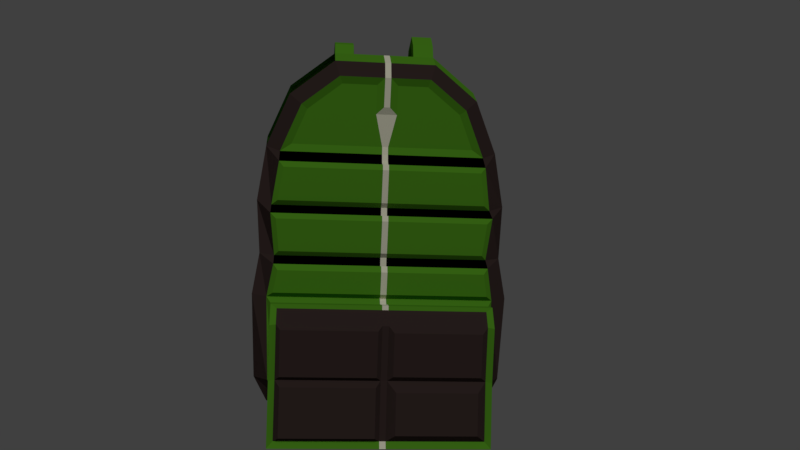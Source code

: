 # Source: Inventory_Backpack.blend  (saved by Blender 2.82.7; exported with 4.5.12 LTS)
import bpy
from mathutils import Matrix  # noqa: F401  (used for matrix-valued properties, if any)

bpy.ops.wm.read_factory_settings(use_empty=True)
scene = bpy.context.scene
scene.name = 'Scene'

# ---- collections
col_collection_1 = bpy.data.collections.new('Collection 1'); scene.collection.children.link(col_collection_1)

# ---- materials (node trees are filled in below, after node groups)
mat_green = bpy.data.materials.new('Green')
mat_green.alpha_threshold = 0.0
mat_green.use_transparent_shadow = False
mat_green.diffuse_color = (0.0887, 0.2957, 0.01699, 1.0)
mat_green.roughness = 0.5
mat_green.specular_intensity = 0.0
mat_black = bpy.data.materials.new('Black')
mat_black.alpha_threshold = 0.0
mat_black.use_transparent_shadow = False
mat_black.diffuse_color = (0.0, 0.0, 0.0, 1.0)
mat_black.roughness = 0.5
mat_silver = bpy.data.materials.new('Silver')
mat_silver.alpha_threshold = 0.0
mat_silver.use_transparent_shadow = False
mat_silver.diffuse_color = (0.8, 0.781, 0.6079, 1.0)
mat_silver.roughness = 0.5
mat_charchoal = bpy.data.materials.new('Charchoal')
mat_charchoal.alpha_threshold = 0.0
mat_charchoal.use_transparent_shadow = False
mat_charchoal.diffuse_color = (0.04445, 0.02876, 0.02626, 1.0)
mat_charchoal.roughness = 0.5
mat_charchoal.specular_intensity = 0.0

# ---- material node trees

# ---- world
world_world = bpy.data.worlds.new('World'); scene.world = world_world
world_world.color = (0.05088, 0.05088, 0.05088)
world_world.use_sun_shadow = False
world_world.sun_shadow_jitter_overblur = 0.0
world_world.cycles.sampling_method = 'MANUAL'

# ---- cameras
cam_camera_001 = bpy.data.cameras.new('Camera.001')
cam_camera_001.clip_end = 100.0
cam_camera_001.lens = 35.0
cam_camera_001.sensor_width = 32.0
cam_camera_001.sensor_height = 18.0
cam_camera_001.display_size = 2.0
cam_camera_001.dof.focus_distance = 0.0
cam_camera_001.dof.aperture_fstop = 128.0
cam_camera_001.dof.aperture_blades = 6

# ---- lights
light_sun = bpy.data.lights.new('Sun', 'SUN')
light_sun.transmission_factor = 0.0
light_sun.angle = 0.1993
light_sun.energy = 1.0
light_sun.shadow_buffer_clip_start = 0.5
light_sun.shadow_soft_size = 0.1
light_sun.shadow_cascade_max_distance = 1000.0

# ---- meshes
me_plane = bpy.data.meshes.new('Plane')
me_plane.from_pydata([(-1.158, -1.72, 3.145e-08), (1.158, -1.72, 3.145e-08), (-2.648, 2.955, -8.547e-08), (2.648, 2.955, -8.547e-08), (-1.792, -1.516, 2.62e-08), (1.792, -1.516, 2.62e-08), (2.33, -1.126, 1.615e-08), (-2.33, -1.126, 1.615e-08), (2.604, -0.6533, 3.954e-09), (-2.604, -0.6533, 3.954e-09), (2.678, 1.097, -4.118e-08), (-2.678, 1.097, -4.118e-08), (2.553, 1.898, -6.184e-08), (-2.553, 1.898, -6.184e-08), (-2.497, 4.222, -1.409e-07), (2.497, 4.222, -1.409e-07), (-2.019, 5.349, -1.901e-07), (2.019, 5.349, -1.901e-07), (-1.077, 6.084, -2.222e-07), (1.077, 6.084, -2.222e-07), (-1.831, -1.586, 0.1829), (-1.183, -1.794, 0.1829), (1.183, -1.794, 0.1829), (2.61, 1.903, 0.1829), (2.706, 2.984, 0.1829), (-2.706, 2.984, 0.1829), (-2.381, -1.187, 0.1829), (1.831, -1.586, 0.1829), (2.381, -1.187, 0.1829), (-2.661, -0.7042, 0.1829), (2.661, -0.7042, 0.1829), (-2.737, 1.084, 0.1829), (2.737, 1.084, 0.1829), (-2.61, 1.903, 0.1829), (2.552, 4.279, 0.1829), (-2.552, 4.279, 0.1829), (2.064, 5.43, 0.1829), (-2.064, 5.43, 0.1829), (1.101, 6.181, 0.1829), (-1.101, 6.181, 0.1829), (-1.686, -1.3, 2.485), (-1.134, -1.478, 2.485), (1.134, -1.478, 2.485), (2.216, 1.491, 1.92), (-2.141, -0.9709, 2.485), (1.686, -1.3, 2.485), (2.141, -0.9709, 2.485), (-2.154, -0.411, 2.492), (2.154, -0.411, 2.492), (-2.208, 0.8645, 2.351), (2.208, 0.8645, 2.351), (-2.216, 1.491, 1.92), (-1.831, -1.586, 2.175), (-1.183, -1.794, 2.175), (1.183, -1.794, 2.175), (2.61, 1.903, 1.536), (-2.381, -1.187, 2.175), (1.831, -1.586, 2.175), (2.381, -1.187, 2.175), (-2.661, -0.7042, 2.038), (2.661, -0.7042, 2.038), (-2.737, 1.084, 1.853), (2.737, 1.084, 1.853), (-2.61, 1.903, 1.536), (2.61, 1.903, 1.536), (2.706, 2.984, 1.131), (2.307, 2.659, 1.599), (-2.307, 2.659, 1.599), (-2.706, 2.984, 1.131), (-2.61, 1.903, 1.536), (2.194, 2.001, 1.748), (-2.194, 2.001, 1.748), (2.254, 3.031, 1.345), (-2.254, 3.031, 1.345), (2.159, 3.793, 1.196), (-2.159, 3.793, 1.196), (-2.552, 4.121, 0.6833), (-2.706, 2.984, 1.131), (2.706, 2.984, 1.131), (2.552, 4.121, 0.6833), (1.998, 4.201, 0.834), (-1.998, 4.201, 0.834), (1.672, 4.971, 0.834), (-1.805, 5.073, 0.8944), (-2.064, 5.272, 0.6833), (-2.552, 4.121, 0.6833), (2.552, 4.121, 0.6833), (2.064, 5.272, 0.6833), (1.101, 6.024, 0.6833), (-1.101, 6.024, 0.6833), (0.9363, 5.545, 0.834), (-0.9363, 5.545, 0.834), (2.348, -0.6131, 2.485), (-2.348, -0.6131, 2.485), (2.287, 1.178, 2.092), (-2.287, 1.178, 2.092), (0.1194, -1.72, 3.145e-08), (0.1194, 2.955, -8.547e-08), (0.1194, -1.516, 2.62e-08), (0.1194, -1.126, 1.615e-08), (0.1194, -0.6533, 3.954e-09), (0.1194, 1.097, -4.118e-08), (0.1194, 1.898, -6.184e-08), (0.1194, 4.222, -1.409e-07), (0.1194, 5.349, -1.901e-07), (0.1194, 6.084, -2.222e-07), (0.1194, -1.794, 0.1829), (0.1194, 6.181, 0.1829), (0.1194, -1.794, 2.175), (0.1194, -1.3, 2.485), (0.1194, -0.9709, 2.485), (0.1194, -0.6131, 2.485), (0.1194, 1.178, 2.092), (0.1194, 1.491, 1.92), (0.1194, -1.478, 2.485), (0.1194, 2.659, 1.599), (0.1194, 2.001, 1.748), (0.1194, 3.031, 1.345), (0.1194, 3.793, 1.196), (0.1194, 4.201, 0.834), (0.1194, 5.073, 0.8944), (0.1194, 6.024, 0.6833), (0.2816, 5.545, 0.834), (0.1194, -0.411, 2.492), (0.1194, 0.8645, 2.351), (-0.01203, 2.955, -8.547e-08), (-0.01203, -1.516, 2.62e-08), (-0.01203, -1.126, 1.615e-08), (-0.01203, -0.6533, 3.954e-09), (-0.01203, 1.097, -4.118e-08), (-0.01203, 1.898, -6.184e-08), (-0.01203, 4.222, -1.409e-07), (-0.01203, 5.349, -1.901e-07), (-0.01203, 6.084, -2.222e-07), (-0.01203, 6.181, 0.1829), (-0.01203, -1.3, 2.485), (-0.01203, -0.9709, 2.485), (-0.01203, -0.6131, 2.485), (-0.01203, 1.178, 2.092), (-0.01203, 1.491, 1.92), (-0.01203, 2.659, 1.599), (-0.01203, 2.001, 1.748), (-0.01203, 3.031, 1.345), (-0.01203, 3.793, 1.196), (-0.01203, 4.201, 0.834), (-0.1742, 4.911, 0.834), (-0.01203, 6.024, 0.6833), (-0.1742, 5.545, 0.834), (-0.01203, -0.411, 2.492), (-0.01203, 0.8645, 2.351), (-0.01203, -1.72, 3.145e-08), (-0.01203, -1.794, 0.1829), (-0.01203, -1.794, 2.175), (-0.01203, -1.478, 2.485), (2.237, -0.4971, 2.489), (-2.237, -0.4971, 2.489), (-2.299, 0.9507, 2.197), (2.299, 0.9507, 2.197), (0.1194, 0.9507, 2.197), (0.1194, -0.4971, 2.489), (-0.01203, 0.9507, 2.197), (-0.01203, -0.4971, 2.489), (-0.01203, 0.9033, 2.509), (-2.208, 0.9033, 2.509), (-2.299, 1.076, 2.473), (2.208, 0.9033, 2.509), (0.1194, 0.9033, 2.509), (2.299, 1.076, 2.473), (0.1194, 1.076, 2.473), (-0.01203, 1.076, 2.473), (-0.01203, 0.9446, 2.681), (-2.208, 0.9446, 2.681), (-2.172, 1.031, 2.731), (2.208, 0.9446, 2.681), (0.1194, 0.9446, 2.681), (2.172, 1.031, 2.731), (0.1194, 1.031, 2.731), (-0.01203, 1.031, 2.731), (-0.01203, 0.6522, 2.935), (-2.208, 0.6522, 2.935), (-2.085, 0.6868, 3.092), (2.208, 0.6522, 2.935), (0.1194, 0.6522, 2.935), (2.058, 0.6599, 3.106), (0.2333, 0.6599, 3.106), (-0.09896, 0.6868, 3.092), (-0.01203, -0.4042, 3.012), (-2.208, -0.4042, 3.012), (-2.085, -0.274, 3.193), (2.208, -0.4042, 3.012), (0.1194, -0.4042, 3.012), (2.058, -0.2472, 3.201), (0.2333, -0.2472, 3.201), (-0.09896, -0.274, 3.193), (-0.01203, -1.626, 3.338), (-2.208, -1.626, 3.338), (-2.068, -1.455, 3.513), (2.208, -1.626, 3.338), (0.1194, -1.626, 3.338), (1.993, -1.382, 3.534), (0.2981, -1.382, 3.534), (-0.1155, -1.455, 3.513), (2.299, 1.119, 2.706), (2.299, 0.7732, 3.064), (-0.01203, 1.119, 2.706), (-2.299, 1.119, 2.706), (0.1194, 1.119, 2.706), (-2.299, 0.7732, 3.064), (2.299, -0.3605, 3.183), (-2.299, -0.3605, 3.183), (-0.01203, -1.678, 3.506), (-2.299, -1.678, 3.506), (0.1194, -1.678, 3.506), (2.299, -1.678, 3.506), (0.6817, -1.72, 3.145e-08), (0.6955, -1.794, 0.1829), (0.6955, -1.794, 2.175), (0.6687, -1.478, 2.485), (1.489, 2.955, -8.547e-08), (1.025, -1.516, 2.62e-08), (1.316, -1.126, 1.615e-08), (1.465, -0.6533, 3.954e-09), (1.505, 1.097, -4.118e-08), (1.438, 1.898, -6.184e-08), (1.407, 4.222, -1.409e-07), (1.148, 5.349, -1.901e-07), (0.6381, 6.084, -2.222e-07), (0.6509, 6.181, 0.1829), (0.9681, -1.3, 2.485), (1.214, -0.9709, 2.485), (1.327, -0.6131, 2.485), (1.365, 1.178, 2.092), (1.296, 1.491, 1.92), (1.348, 2.659, 1.599), (1.296, 2.001, 1.748), (1.348, 3.031, 1.345), (1.27, 3.793, 1.196), (1.27, 4.201, 0.834), (1.032, 5.073, 0.834), (0.6509, 6.024, 0.6833), (0.592, 5.545, 0.834), (1.221, -0.411, 2.492), (1.251, 0.8645, 2.351), (1.266, -0.4971, 2.489), (1.3, 0.9507, 2.197), (1.251, 0.9033, 2.509), (1.3, 1.076, 2.473), (1.251, 0.9446, 2.681), (1.3, 1.119, 2.706), (1.251, 0.6522, 2.935), (1.231, 0.6599, 3.106), (1.251, -0.4042, 3.012), (1.231, -0.2472, 3.201), (1.251, -1.626, 3.338), (1.3, -1.678, 3.506), (1.231, 1.031, 2.731), (1.231, -1.382, 3.534), (1.101, 6.427, 0.004495), (1.077, 6.269, -0.129), (0.6381, 6.269, -0.129), (0.6509, 6.427, 0.004495), (1.101, 6.626, -0.4037), (1.077, 6.421, -0.436), (0.6381, 6.421, -0.436), (0.6509, 6.626, -0.4037), (1.101, 6.31, -0.9661), (1.077, 6.118, -0.8887), (0.6381, 6.118, -0.8887), (0.6509, 6.31, -0.9661), (1.101, 3.999, -1.469), (1.077, 3.905, -1.284), (0.6381, 3.905, -1.284), (0.6509, 3.999, -1.469), (-1.638, 2.955, -8.547e-08), (-1.11, -1.516, 2.62e-08), (-1.442, -1.126, 1.615e-08), (-1.61, -0.6533, 3.954e-09), (-1.657, 1.097, -4.118e-08), (-1.579, 1.898, -6.184e-08), (-1.545, 4.222, -1.409e-07), (-1.25, 5.349, -1.901e-07), (-0.6689, 6.084, -2.222e-07), (-0.6835, 6.181, 0.1829), (-1.045, -1.3, 2.485), (-1.325, -0.9709, 2.485), (-1.453, -0.6131, 2.485), (-1.497, 1.178, 2.092), (-1.418, 1.491, 1.92), (-1.478, 2.659, 1.599), (-1.418, 2.001, 1.748), (-1.478, 3.031, 1.345), (-1.388, 3.793, 1.196), (-1.388, 4.201, 0.834), (-1.118, 5.073, 0.834), (-0.6835, 6.024, 0.6833), (-0.6165, 5.545, 0.834), (-1.333, -0.411, 2.492), (-1.366, 0.8645, 2.351), (-0.7187, -1.72, 3.145e-08), (-0.7344, -1.794, 0.1829), (-0.7344, -1.794, 2.175), (-0.7038, -1.478, 2.485), (-1.422, 0.9507, 2.197), (-1.384, -0.4971, 2.489), (-1.366, 0.9033, 2.509), (-1.422, 1.076, 2.473), (-1.366, 0.9446, 2.681), (-1.422, 1.119, 2.706), (-1.366, 0.6522, 2.935), (-1.344, 0.6868, 3.092), (-1.366, -0.4042, 3.012), (-1.344, -0.274, 3.193), (-1.366, -1.626, 3.338), (-1.422, -1.678, 3.506), (-1.344, 1.031, 2.731), (-1.344, -1.455, 3.513), (-0.6689, 6.199, -0.09101), (-1.077, 6.199, -0.09101), (-0.6835, 6.382, 0.006569), (-1.101, 6.382, 0.006569), (-0.6689, 6.214, -0.418), (-1.077, 6.214, -0.418), (-0.6835, 6.422, -0.4167), (-1.101, 6.422, -0.4167), (-0.6689, 6.046, -0.7888), (-1.077, 6.046, -0.7888), (-0.6835, 6.199, -0.9289), (-1.101, 6.199, -0.9289), (-0.6689, 4.811, -0.995), (-1.077, 4.811, -0.995), (-0.6835, 4.825, -1.202), (-1.101, 4.825, -1.202), (0.2981, -0.534, 3.326), (0.1194, 0.7732, 2.998), (1.231, 0.7732, 2.998), (1.231, -0.534, 3.326), (2.172, 0.7732, 2.998), (1.993, -0.534, 3.326), (-0.01203, 0.7732, 2.998), (-0.1155, -0.4609, 3.269), (-1.344, 0.7732, 2.998), (-2.172, 0.7732, 2.998), (-1.344, -0.4609, 3.269), (-2.068, -0.4609, 3.269), (-1.344, -0.3605, 3.117), (-2.172, -0.3605, 3.117), (-0.01203, -0.3605, 3.117), (-0.01203, -1.555, 3.41), (-1.344, -1.555, 3.41), (-2.172, -1.555, 3.41), (1.231, -0.3605, 3.117), (0.1194, -0.3605, 3.117), (0.1194, -1.555, 3.41), (1.231, -1.555, 3.41), (2.172, -0.3605, 3.117), (2.172, -1.555, 3.41), (-1.388, 3.894, 0.9711), (-2.159, 3.894, 0.9711), (-1.672, 4.971, 0.834), (2.159, 3.894, 0.9711), (1.805, 5.073, 0.8944), (-0.6165, 5.708, 0.8944), (-0.9921, 5.708, 0.8944), (0.9921, 5.708, 0.8944), (1.27, 3.894, 0.9711), (0.1194, 3.894, 0.9711), (0.592, 5.708, 0.8944), (0.1194, 5.708, 0.8944), (0.2816, 4.911, 0.834), (-0.01203, 3.894, 0.9711), (-0.01203, 5.073, 0.8944), (-0.01203, 5.708, 0.8944), (-1.388, 3.755, 1.345), (-2.144, 3.755, 1.345), (2.243, 4.039, 0.8944), (2.144, 3.755, 1.345), (-2.243, 4.039, 0.8944), (-1.388, 4.039, 0.8944), (1.27, 3.755, 1.345), (0.1194, 3.755, 1.345), (1.27, 4.039, 0.8944), (0.1194, 4.039, 0.8944), (-0.01203, 3.755, 1.345), (-0.01203, 4.039, 0.8944), (-1.478, 2.721, 1.352), (-2.307, 2.721, 1.352), (-1.388, 3.87, 1.273), (-2.243, 3.87, 1.273), (2.307, 2.721, 1.352), (2.243, 3.87, 1.273), (1.348, 2.721, 1.352), (0.1194, 2.721, 1.352), (1.27, 3.87, 1.273), (0.1194, 3.87, 1.273), (-0.01203, 2.721, 1.352), (-0.01203, 3.87, 1.273), (-1.478, 2.705, 1.748), (-2.268, 2.705, 1.748), (-2.388, 2.916, 1.273), (2.268, 2.705, 1.748), (2.388, 2.916, 1.273), (-1.478, 2.916, 1.273), (1.348, 2.705, 1.748), (0.1194, 2.705, 1.748), (1.348, 2.916, 1.273), (0.1194, 2.916, 1.273), (-0.01203, 2.705, 1.748), (-0.01203, 2.916, 1.273), (-1.478, 2.814, 1.678), (-2.388, 2.814, 1.678), (-1.418, 1.552, 1.749), (-2.216, 1.552, 1.749), (2.216, 1.552, 1.749), (2.388, 2.814, 1.678), (1.348, 2.814, 1.678), (0.1194, 2.814, 1.678), (1.296, 1.552, 1.749), (0.1194, 1.552, 1.749), (-0.01203, 2.814, 1.678), (-0.01203, 1.552, 1.749), (-1.418, 1.669, 2.092), (-2.198, 1.669, 2.092), (-2.291, 1.893, 1.678), (2.291, 1.893, 1.678), (2.198, 1.669, 2.092), (-1.418, 1.893, 1.678), (1.296, 1.669, 2.092), (0.1194, 1.669, 2.092), (1.296, 1.893, 1.678), (0.1194, 1.893, 1.678), (-0.01203, 1.669, 2.092), (-0.01203, 1.893, 1.678), (-1.497, 1.067, 1.99), (-2.42, 1.067, 1.99), (-1.418, 1.78, 1.99), (-2.291, 1.78, 1.99), (2.42, 1.067, 1.99), (2.291, 1.78, 1.99), (1.365, 1.067, 1.99), (0.1194, 1.067, 1.99), (1.296, 1.78, 1.99), (0.1194, 1.78, 1.99), (-0.01203, 1.067, 1.99), (-0.01203, 1.78, 1.99)], [], [(223, 218, 3, 12), (214, 219, 5, 1), (219, 220, 6, 5), (220, 221, 8, 6), (221, 222, 10, 8), (222, 223, 12, 10), (218, 224, 15, 3), (224, 225, 17, 15), (225, 226, 19, 17), (26, 20, 52, 56), (31, 29, 59, 61), (28, 30, 60, 58), (4, 0, 21, 20), (9, 7, 26, 29), (16, 14, 35, 37), (214, 1, 22, 215), (10, 12, 23, 32), (15, 17, 36, 34), (12, 3, 24, 23), (2, 13, 33, 25), (6, 8, 30, 28), (18, 39, 319, 317), (11, 9, 29, 31), (18, 16, 37, 39), (7, 4, 20, 26), (17, 19, 38, 36), (1, 5, 27, 22), (14, 2, 25, 35), (8, 10, 32, 30), (3, 15, 34, 24), (13, 11, 31, 33), (5, 6, 28, 27), (217, 42, 45, 228), (228, 45, 46, 229), (229, 46, 92, 230), (241, 48, 50, 242), (231, 94, 424, 426), (22, 27, 57, 54), (33, 69, 68, 25), (30, 32, 62, 60), (33, 31, 61, 63), (27, 28, 58, 57), (20, 21, 53, 52), (29, 26, 56, 59), (215, 22, 54, 216), (32, 23, 55, 62), (41, 40, 52, 53), (301, 41, 53, 300), (232, 43, 412, 416), (40, 44, 56, 52), (45, 42, 54, 57), (46, 45, 57, 58), (44, 93, 59, 56), (92, 46, 58, 60), (93, 433, 61, 59), (436, 92, 60, 62), (433, 435, 63, 61), (437, 436, 62, 55), (63, 435, 422, 69), (437, 55, 64, 423), (24, 65, 64, 23), (234, 70, 399, 402), (413, 423, 64, 65), (422, 409, 68, 69), (413, 65, 78, 400), (68, 409, 398, 77), (233, 66, 388, 390), (235, 72, 375, 378), (227, 239, 88, 38), (398, 387, 76, 77), (389, 400, 78, 79), (38, 88, 87, 36), (389, 79, 86, 374), (36, 87, 86, 34), (34, 79, 78, 24), (76, 387, 376, 85), (237, 80, 82, 238), (238, 82, 90, 240), (376, 83, 84, 85), (360, 374, 86, 87), (366, 363, 88, 239), (83, 362, 89, 84), (363, 360, 87, 88), (236, 74, 359, 364), (25, 77, 76, 35), (303, 155, 93, 285), (244, 157, 436, 438), (155, 156, 433, 93), (157, 154, 92, 436), (160, 158, 439, 442), (243, 159, 111, 230), (143, 118, 365, 369), (371, 367, 121, 146), (370, 120, 367, 371), (144, 119, 368, 145), (134, 146, 121, 107), (142, 117, 379, 382), (140, 115, 391, 394), (141, 116, 403, 406), (139, 113, 417, 419), (217, 114, 108, 216), (151, 106, 108, 152), (138, 112, 427, 430), (148, 123, 124, 149), (136, 110, 111, 137), (135, 109, 110, 136), (153, 114, 109, 135), (226, 105, 107, 227), (150, 96, 106, 151), (132, 133, 105, 104), (131, 132, 104, 103), (125, 131, 103, 97), (129, 130, 102, 101), (128, 129, 101, 100), (127, 128, 100, 99), (126, 127, 99, 98), (150, 126, 98, 96), (130, 125, 97, 102), (278, 273, 125, 130), (298, 274, 126, 150), (274, 275, 127, 126), (275, 276, 128, 127), (276, 277, 129, 128), (277, 278, 130, 129), (273, 279, 131, 125), (279, 280, 132, 131), (280, 281, 133, 132), (298, 150, 151, 299), (301, 153, 135, 283), (283, 135, 136, 284), (284, 136, 137, 285), (296, 148, 149, 297), (286, 138, 430, 420), (299, 151, 152, 300), (287, 139, 419, 410), (289, 141, 406, 396), (288, 140, 394, 384), (290, 142, 382, 372), (282, 294, 146, 134), (292, 144, 145, 293), (293, 145, 147, 295), (361, 371, 146, 294), (291, 143, 369, 356), (302, 160, 442, 432), (159, 161, 137, 111), (114, 153, 152, 108), (105, 133, 134, 107), (123, 148, 161, 159), (156, 49, 163, 164), (241, 123, 159, 243), (50, 157, 167, 165), (50, 48, 154, 157), (47, 49, 156, 155), (244, 158, 168, 246), (296, 47, 155, 303), (162, 166, 174, 170), (305, 164, 205, 307), (246, 168, 206, 248), (149, 124, 166, 162), (158, 160, 169, 168), (242, 50, 165, 245), (302, 156, 164, 305), (297, 149, 162, 304), (306, 170, 178, 308), (247, 173, 181, 249), (173, 202, 203, 181), (164, 163, 171, 205), (168, 169, 204, 206), (165, 167, 202, 173), (245, 165, 173, 247), (304, 162, 170, 306), (249, 181, 189, 251), (181, 203, 208, 189), (333, 338, 346, 351), (255, 176, 333, 334), (314, 172, 341, 340), (170, 174, 182, 178), (205, 171, 179, 207), (176, 177, 338, 333), (351, 346, 347, 352), (209, 187, 195, 211), (186, 190, 198, 194), (308, 178, 186, 310), (250, 184, 192, 252), (309, 180, 188, 311), (178, 182, 190, 186), (207, 179, 187, 209), (312, 194, 210, 313), (194, 198, 212, 210), (253, 197, 213, 254), (189, 208, 213, 197), (251, 189, 197, 253), (310, 186, 194, 312), (335, 332, 200, 256), (342, 343, 196, 315), (175, 336, 203, 202), (314, 177, 204, 307), (177, 176, 206, 204), (255, 175, 202, 248), (341, 172, 205, 207), (336, 354, 208, 203), (345, 341, 207, 209), (348, 349, 211, 313), (352, 347, 210, 212), (353, 352, 212, 254), (349, 345, 209, 211), (354, 355, 213, 208), (355, 353, 254, 213), (176, 255, 248, 206), (337, 335, 256, 199), (190, 251, 253, 198), (198, 253, 254, 212), (183, 250, 252, 191), (175, 255, 334, 336), (182, 249, 251, 190), (166, 245, 247, 174), (174, 247, 249, 182), (124, 242, 245, 166), (167, 246, 248, 202), (157, 244, 246, 167), (48, 241, 243, 154), (227, 38, 257, 260), (42, 217, 216, 54), (154, 243, 230, 92), (158, 244, 438, 439), (118, 236, 364, 365), (367, 366, 239, 121), (368, 238, 240, 122), (119, 237, 238, 368), (107, 121, 239, 227), (117, 235, 378, 379), (115, 233, 390, 391), (116, 234, 402, 403), (113, 232, 416, 417), (106, 215, 216, 108), (112, 231, 426, 427), (123, 241, 242, 124), (110, 229, 230, 111), (109, 228, 229, 110), (114, 217, 228, 109), (96, 214, 215, 106), (104, 105, 226, 225), (103, 104, 225, 224), (97, 103, 224, 218), (101, 102, 223, 222), (100, 101, 222, 221), (99, 100, 221, 220), (98, 99, 220, 219), (96, 98, 219, 214), (102, 97, 218, 223), (260, 257, 261, 264), (226, 227, 260, 259), (38, 19, 258, 257), (19, 226, 259, 258), (264, 261, 265, 268), (257, 258, 262, 261), (259, 260, 264, 263), (258, 259, 263, 262), (267, 268, 272, 271), (261, 262, 266, 265), (263, 264, 268, 267), (262, 263, 267, 266), (270, 271, 272, 269), (266, 267, 271, 270), (268, 265, 269, 272), (265, 266, 270, 269), (347, 348, 313, 210), (172, 314, 307, 205), (339, 342, 315, 201), (187, 310, 312, 195), (195, 312, 313, 211), (185, 309, 311, 193), (179, 308, 310, 187), (177, 314, 340, 338), (163, 304, 306, 171), (171, 306, 308, 179), (49, 297, 304, 163), (160, 302, 305, 169), (169, 305, 307, 204), (148, 296, 303, 161), (156, 302, 432, 433), (75, 291, 356, 357), (362, 361, 294, 89), (358, 293, 295, 91), (81, 292, 293, 358), (39, 89, 294, 282), (73, 290, 372, 373), (67, 288, 384, 385), (71, 289, 396, 397), (51, 287, 410, 411), (21, 299, 300, 53), (95, 286, 420, 421), (47, 296, 297, 49), (44, 284, 285, 93), (40, 283, 284, 44), (41, 301, 283, 40), (0, 298, 299, 21), (16, 18, 281, 280), (14, 16, 280, 279), (2, 14, 279, 273), (11, 13, 278, 277), (9, 11, 277, 276), (7, 9, 276, 275), (4, 7, 275, 274), (0, 4, 274, 298), (13, 2, 273, 278), (161, 303, 285, 137), (153, 301, 300, 152), (133, 281, 282, 134), (317, 319, 323, 321), (39, 282, 318, 319), (281, 18, 317, 316), (282, 281, 316, 318), (322, 320, 324, 326), (316, 317, 321, 320), (318, 316, 320, 322), (319, 318, 322, 323), (325, 327, 331, 329), (323, 322, 326, 327), (321, 323, 327, 325), (320, 321, 325, 324), (328, 329, 331, 330), (324, 325, 329, 328), (326, 324, 328, 330), (327, 326, 330, 331), (192, 184, 333, 351), (184, 250, 334, 333), (252, 192, 351, 350), (183, 191, 354, 336), (250, 183, 336, 334), (191, 252, 350, 354), (185, 193, 346, 338), (180, 309, 340, 341), (311, 188, 345, 344), (188, 180, 341, 345), (309, 185, 338, 340), (193, 311, 344, 346), (343, 342, 344, 345), (339, 201, 347, 346), (315, 196, 349, 348), (196, 343, 345, 349), (342, 339, 346, 344), (201, 315, 348, 347), (332, 335, 350, 351), (200, 332, 351, 352), (256, 200, 352, 353), (337, 199, 355, 354), (335, 337, 354, 350), (199, 256, 353, 355), (292, 81, 376, 377), (81, 358, 83, 376), (82, 80, 374, 360), (91, 295, 361, 362), (358, 91, 362, 83), (90, 82, 360, 363), (237, 119, 381, 380), (122, 240, 366, 367), (368, 122, 367, 120), (119, 144, 383, 381), (145, 368, 120, 370), (147, 145, 370, 371), (80, 237, 380, 374), (240, 90, 363, 366), (144, 292, 377, 383), (295, 147, 371, 361), (291, 75, 387, 386), (359, 74, 389, 374), (75, 357, 376, 387), (357, 356, 377, 376), (236, 118, 393, 392), (365, 364, 380, 381), (118, 143, 395, 393), (369, 365, 381, 383), (74, 236, 392, 389), (364, 359, 374, 380), (143, 291, 386, 395), (356, 369, 383, 377), (290, 73, 398, 401), (373, 372, 386, 387), (73, 373, 387, 398), (375, 72, 400, 389), (235, 117, 405, 404), (379, 378, 392, 393), (117, 142, 407, 405), (382, 379, 393, 395), (72, 235, 404, 400), (378, 375, 389, 392), (142, 290, 401, 407), (372, 382, 395, 386), (288, 67, 409, 408), (67, 385, 398, 409), (388, 66, 413, 400), (385, 384, 401, 398), (233, 115, 415, 414), (391, 390, 404, 405), (115, 140, 418, 415), (394, 391, 405, 407), (66, 233, 414, 413), (390, 388, 400, 404), (140, 288, 408, 418), (384, 394, 407, 401), (397, 396, 408, 409), (289, 71, 422, 425), (399, 70, 423, 413), (71, 397, 409, 422), (403, 402, 414, 415), (234, 116, 429, 428), (406, 403, 415, 418), (116, 141, 431, 429), (402, 399, 413, 414), (70, 234, 428, 423), (396, 406, 418, 408), (141, 289, 425, 431), (287, 51, 435, 434), (51, 411, 422, 435), (412, 43, 437, 423), (411, 410, 425, 422), (232, 113, 441, 440), (417, 416, 428, 429), (113, 139, 443, 441), (419, 417, 429, 431), (43, 232, 440, 437), (416, 412, 423, 428), (139, 287, 434, 443), (410, 419, 431, 425), (286, 95, 433, 432), (421, 420, 434, 435), (95, 421, 435, 433), (424, 94, 436, 437), (231, 112, 439, 438), (427, 426, 440, 441), (112, 138, 442, 439), (430, 427, 441, 443), (94, 231, 438, 436), (426, 424, 437, 440), (138, 286, 432, 442), (420, 430, 443, 434)])
me_plane.polygons.foreach_set('material_index', [0, 0, 0, 0, 0, 0, 0, 0, 0, 0, 0, 0, 0, 0, 0, 0, 0, 0, 0, 0, 0, 0, 0, 0, 0, 0, 0, 0, 0, 0, 0, 0, 0, 0, 0, 0, 0, 0, 0, 0, 0, 0, 0, 0, 0, 0, 3, 3, 1, 3, 3, 3, 3, 3, 3, 3, 3, 3, 3, 3, 0, 0, 3, 3, 3, 3, 1, 0, 0, 3, 3, 0, 3, 0, 0, 3, 0, 0, 3, 3, 3, 3, 3, 1, 0, 0, 0, 0, 0, 2, 0, 2, 2, 2, 2, 2, 2, 2, 2, 2, 3, 2, 2, 2, 2, 2, 2, 0, 2, 2, 2, 2, 2, 2, 2, 2, 2, 2, 0, 0, 0, 0, 0, 0, 0, 0, 0, 0, 0, 0, 0, 0, 0, 0, 1, 0, 1, 0, 0, 0, 0, 3, 1, 0, 2, 2, 2, 2, 0, 0, 0, 0, 0, 0, 0, 2, 0, 0, 2, 2, 0, 0, 0, 0, 0, 0, 0, 2, 0, 0, 0, 0, 0, 3, 3, 3, 2, 0, 3, 3, 0, 2, 0, 3, 3, 2, 0, 0, 2, 0, 0, 0, 0, 3, 3, 0, 0, 2, 0, 0, 0, 0, 0, 2, 0, 0, 0, 0, 0, 3, 0, 0, 3, 3, 0, 0, 0, 0, 0, 0, 0, 0, 3, 0, 0, 1, 3, 0, 0, 0, 0, 1, 0, 1, 0, 0, 0, 0, 0, 0, 0, 0, 0, 0, 0, 0, 0, 0, 0, 0, 0, 0, 0, 0, 0, 0, 0, 0, 0, 0, 0, 0, 0, 0, 0, 0, 0, 0, 3, 0, 0, 3, 0, 3, 0, 0, 0, 0, 0, 0, 0, 1, 3, 0, 0, 0, 0, 1, 0, 1, 0, 0, 0, 0, 0, 0, 0, 0, 0, 0, 0, 0, 0, 0, 0, 0, 0, 3, 0, 0, 0, 0, 0, 0, 0, 0, 0, 0, 0, 0, 0, 0, 0, 0, 0, 3, 3, 3, 3, 3, 3, 3, 3, 3, 3, 3, 3, 3, 3, 3, 3, 3, 3, 3, 3, 3, 3, 3, 3, 0, 0, 0, 0, 0, 0, 0, 0, 0, 2, 2, 0, 0, 0, 0, 0, 1, 1, 1, 1, 1, 1, 2, 2, 1, 1, 1, 1, 0, 0, 0, 0, 0, 0, 2, 2, 0, 0, 0, 0, 1, 1, 1, 1, 1, 1, 2, 2, 1, 1, 1, 1, 0, 0, 0, 0, 0, 0, 2, 2, 0, 0, 0, 0, 1, 1, 1, 1, 1, 1, 2, 2, 1, 1, 1, 1, 0, 0, 0, 0, 0, 0, 2, 2, 0, 0, 0, 0])
me_plane.materials.append(mat_green)
me_plane.materials.append(mat_black)
me_plane.materials.append(mat_silver)
me_plane.materials.append(mat_charchoal)
me_plane.use_remesh_preserve_volume = False
me_plane.use_remesh_preserve_attributes = False
me_plane.use_mirror_vertex_groups = False
me_plane.update()

# ---- objects
ob_sun = bpy.data.objects.new('Sun', light_sun)
ob_camera = bpy.data.objects.new('Camera', cam_camera_001)
ob_plane = bpy.data.objects.new('Plane', me_plane)

# ---- transforms, parenting, visibility, modifiers, constraints
ob_sun.location = (0.0, -14.66, 16.63)
ob_sun.rotation_euler = (0.7292, -0.0, 0.0)
ob_sun.lineart.crease_threshold = 0.0
ob_camera.location = (-1.48, -20.05, 8.005)
ob_camera.rotation_euler = (1.377, -0.04674, -0.09172)
ob_camera.lineart.crease_threshold = 0.0
ob_plane.location = (0.0, 0.0, 1.761)
ob_plane.rotation_euler = (1.571, -0.0, 0.0)
ob_plane.lineart.crease_threshold = 0.0

# ---- collection membership
col_collection_1.objects.link(ob_sun)
col_collection_1.objects.link(ob_camera)
col_collection_1.objects.link(ob_plane)

# ---- scene / render settings (as saved in the file)
scene.camera = ob_camera
scene.frame_start = 1; scene.frame_end = 250; scene.frame_set(1)
scene.render.engine = 'BLENDER_EEVEE_NEXT'
scene.render.resolution_percentage = 50
scene.render.dither_intensity = 0.0
scene.cycles.use_denoising = False
scene.cycles.samples = 128
scene.cycles.sampling_pattern = 'TABULATED_SOBOL'
scene.cycles.use_adaptive_sampling = False
scene.cycles.use_light_tree = False
scene.cycles.blur_glossy = 0.0
scene.cycles.sample_clamp_indirect = 0.0
scene.view_settings.view_transform = 'Standard'
bpy.context.view_layer.update()
